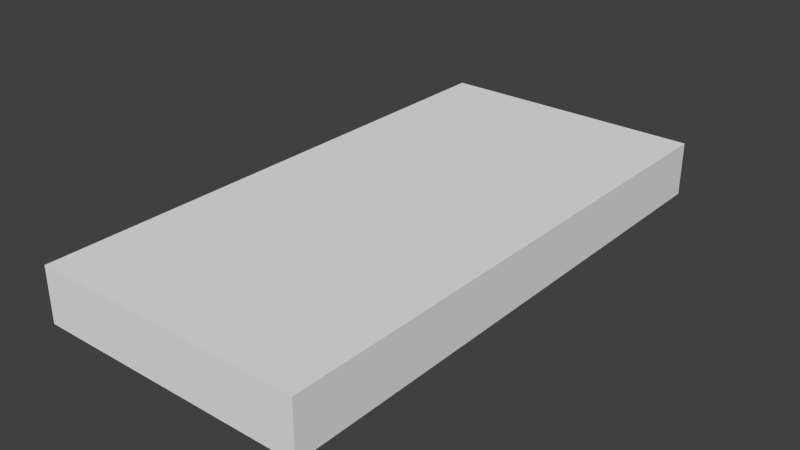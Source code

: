 # Source: backlowercieling.blend  (saved by Blender 2.73.0; exported with 4.5.12 LTS)
import bpy
from mathutils import Matrix  # noqa: F401  (used for matrix-valued properties, if any)

bpy.ops.wm.read_factory_settings(use_empty=True)
scene = bpy.context.scene
scene.name = 'Scene'

# ---- collections
col_collection_1 = bpy.data.collections.new('Collection 1'); scene.collection.children.link(col_collection_1)

# ---- materials (node trees are filled in below, after node groups)
mat_material = bpy.data.materials.new('Material')
mat_material.alpha_threshold = 0.0
mat_material.use_transparent_shadow = False
mat_material.roughness = 0.5
mat_material.line_color = (0.0, 0.0, 0.0, 1.0)

# ---- material node trees

# ---- world
world_world = bpy.data.worlds.new('World'); scene.world = world_world
world_world.color = (0.05088, 0.05088, 0.05088)
world_world.use_sun_shadow = False
world_world.sun_shadow_jitter_overblur = 0.0
world_world.cycles.sampling_method = 'MANUAL'
world_world.cycles.sample_map_resolution = 256

# ---- meshes
me_cube = bpy.data.meshes.new('Cube')
me_cube.from_pydata([(1.0, 1.0, -1.0), (1.0, -1.0, -1.0), (-1.0, -1.0, -1.0), (-1.0, 1.0, -1.0), (1.0, 1.0, 1.0), (1.0, -1.0, 1.0), (-1.0, -1.0, 1.0), (-1.0, 1.0, 1.0)], [], [(0, 1, 2, 3), (4, 7, 6, 5), (0, 4, 5, 1), (1, 5, 6, 2), (2, 6, 7, 3), (4, 0, 3, 7)])
me_cube.materials.append(mat_material)
me_cube.use_remesh_preserve_volume = False
me_cube.use_remesh_preserve_attributes = False
me_cube.use_mirror_vertex_groups = False
me_cube.update()

# ---- objects
ob_cube = bpy.data.objects.new('Cube', me_cube)

# ---- transforms, parenting, visibility, modifiers, constraints
ob_cube.location = (0.0, 0.0, 0.0)
ob_cube.scale = (1.0, 2.0, 0.2)
ob_cube.lock_rotations_4d = False
ob_cube.empty_display_type = 'ARROWS'
ob_cube.lineart.crease_threshold = 0.0

# ---- collection membership
col_collection_1.objects.link(ob_cube)

# ---- scene / render settings (as saved in the file)
scene.frame_start = 1; scene.frame_end = 250; scene.frame_set(1)
scene.render.engine = 'BLENDER_EEVEE_NEXT'
scene.render.resolution_percentage = 50
scene.render.dither_intensity = 0.0
scene.cycles.use_denoising = False
scene.cycles.samples = 10
scene.cycles.sampling_pattern = 'TABULATED_SOBOL'
scene.cycles.light_sampling_threshold = 0.0
scene.cycles.use_adaptive_sampling = False
scene.cycles.use_light_tree = False
scene.cycles.blur_glossy = 0.0
scene.cycles.pixel_filter_type = 'GAUSSIAN'
scene.cycles.sample_clamp_indirect = 0.0
scene.view_settings.view_transform = 'Standard'
bpy.context.view_layer.update()

# ---- added for rendering (the .blend has no active camera and no usable light): camera, sun
cam_auto = bpy.data.cameras.new('AutoCamera')
cam_auto.lens = 50.0
cam_auto.sensor_width = 36.0
cam_auto.clip_end = 1000.0
ob_auto_camera = bpy.data.objects.new('AutoCamera', cam_auto)
scene.collection.objects.link(ob_auto_camera)
ob_auto_camera.location = (4.15425, -4.9851, 3.3234)
ob_auto_camera.rotation_euler = (1.09748, -7.21219e-08, 0.694738)
scene.camera = ob_auto_camera
light_auto_sun = bpy.data.lights.new('AutoSun', 'SUN')
light_auto_sun.energy = 3.0
light_auto_sun.angle = 0.0523599
ob_auto_sun = bpy.data.objects.new('AutoSun', light_auto_sun)
scene.collection.objects.link(ob_auto_sun)
ob_auto_sun.rotation_euler = (0.872665, 0.174533, 0.523599)
bpy.context.view_layer.update()
